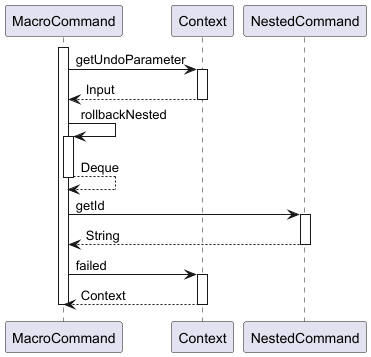

The diagram above was rendered by PlantUML. Its source (embedded in the PNG):
@startuml

participant MacroCommand
participant Context
participant NestedCommand

activate MacroCommand
	MacroCommand -> Context : getUndoParameter
	activate Context
		Context --> MacroCommand : Input
	deactivate Context
	MacroCommand -> MacroCommand : rollbackNested
	activate MacroCommand
		MacroCommand --> MacroCommand : Deque
	deactivate MacroCommand
	MacroCommand -> NestedCommand : getId
	activate NestedCommand
		NestedCommand --> MacroCommand : String
	deactivate NestedCommand
	MacroCommand -> Context : failed
	activate Context
		Context --> MacroCommand : Context
	deactivate Context
deactivate MacroCommand

@enduml